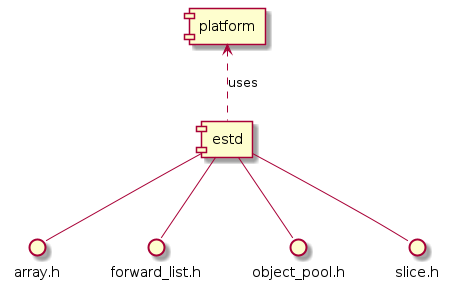

The diagram above was rendered by PlantUML. Its source (embedded in the PNG):
@startuml
component estd
interface array.h
interface forward_list.h
estd .up.> [platform] : uses
estd -- array.h
estd -- forward_list.h
estd -- object_pool.h
estd -- slice.h

@enduml